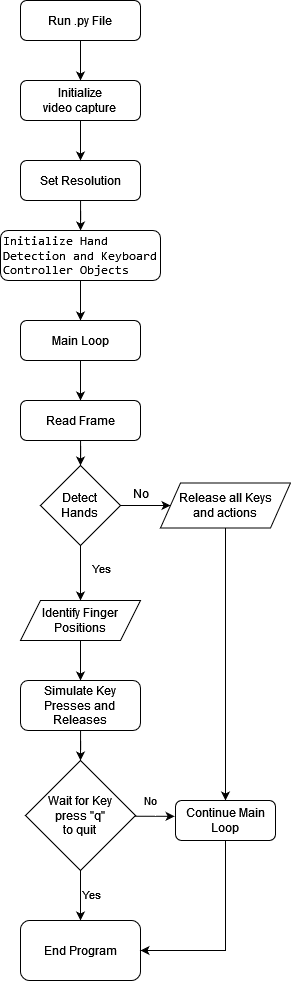

The diagram above was exported from draw.io. Its source (the exported page's mxGraphModel, read from the mxfile embedded in the PNG):
<mxGraphModel dx="1687" dy="920" grid="1" gridSize="10" guides="1" tooltips="1" connect="1" arrows="1" fold="1" page="1" pageScale="1" pageWidth="827" pageHeight="1169" math="0" shadow="0">
  <root>
    <mxCell id="WIyWlLk6GJQsqaUBKTNV-0" />
    <mxCell id="WIyWlLk6GJQsqaUBKTNV-1" parent="WIyWlLk6GJQsqaUBKTNV-0" />
    <mxCell id="gq5gvmMG3-ex8oQVmE9D-9" style="edgeStyle=orthogonalEdgeStyle;rounded=0;orthogonalLoop=1;jettySize=auto;html=1;entryX=0.5;entryY=0;entryDx=0;entryDy=0;" edge="1" parent="WIyWlLk6GJQsqaUBKTNV-1" source="WIyWlLk6GJQsqaUBKTNV-3" target="gq5gvmMG3-ex8oQVmE9D-1">
      <mxGeometry relative="1" as="geometry" />
    </mxCell>
    <mxCell id="WIyWlLk6GJQsqaUBKTNV-3" value="Run .py File" style="rounded=1;whiteSpace=wrap;html=1;fontSize=12;glass=0;strokeWidth=1;shadow=0;" parent="WIyWlLk6GJQsqaUBKTNV-1" vertex="1">
      <mxGeometry x="160" y="40" width="120" height="40" as="geometry" />
    </mxCell>
    <mxCell id="gq5gvmMG3-ex8oQVmE9D-5" value="" style="edgeStyle=orthogonalEdgeStyle;rounded=0;orthogonalLoop=1;jettySize=auto;html=1;" edge="1" parent="WIyWlLk6GJQsqaUBKTNV-1" source="WIyWlLk6GJQsqaUBKTNV-11" target="gq5gvmMG3-ex8oQVmE9D-4">
      <mxGeometry relative="1" as="geometry" />
    </mxCell>
    <mxCell id="WIyWlLk6GJQsqaUBKTNV-11" value="Set Resolution" style="rounded=1;whiteSpace=wrap;html=1;fontSize=12;glass=0;strokeWidth=1;shadow=0;" parent="WIyWlLk6GJQsqaUBKTNV-1" vertex="1">
      <mxGeometry x="160" y="200" width="120" height="40" as="geometry" />
    </mxCell>
    <mxCell id="gq5gvmMG3-ex8oQVmE9D-8" style="edgeStyle=orthogonalEdgeStyle;rounded=0;orthogonalLoop=1;jettySize=auto;html=1;" edge="1" parent="WIyWlLk6GJQsqaUBKTNV-1" source="gq5gvmMG3-ex8oQVmE9D-1" target="WIyWlLk6GJQsqaUBKTNV-11">
      <mxGeometry relative="1" as="geometry" />
    </mxCell>
    <mxCell id="gq5gvmMG3-ex8oQVmE9D-1" value="&lt;br&gt;&lt;div&gt;Initialize&lt;/div&gt;&lt;div&gt;video capture&lt;br&gt;&lt;/div&gt;&lt;div&gt;&lt;br&gt;&lt;/div&gt;" style="rounded=1;whiteSpace=wrap;html=1;" vertex="1" parent="WIyWlLk6GJQsqaUBKTNV-1">
      <mxGeometry x="160" y="120" width="120" height="40" as="geometry" />
    </mxCell>
    <mxCell id="gq5gvmMG3-ex8oQVmE9D-12" style="edgeStyle=orthogonalEdgeStyle;rounded=0;orthogonalLoop=1;jettySize=auto;html=1;entryX=0.5;entryY=0;entryDx=0;entryDy=0;" edge="1" parent="WIyWlLk6GJQsqaUBKTNV-1" source="gq5gvmMG3-ex8oQVmE9D-4" target="gq5gvmMG3-ex8oQVmE9D-10">
      <mxGeometry relative="1" as="geometry" />
    </mxCell>
    <mxCell id="gq5gvmMG3-ex8oQVmE9D-4" value="&lt;br&gt;&lt;div&gt;&lt;br&gt;&lt;div align=&quot;left&quot;&gt;&lt;pre&gt;&lt;font face=&quot;Helvetica&quot;&gt;&lt;code class=&quot;!whitespace-pre hljs language-plaintext&quot;&gt;&lt;br&gt;Initialize Hand&lt;br&gt;Detection and Keyboard&lt;br&gt;Controller Objects &lt;/code&gt;&lt;/font&gt;&lt;/pre&gt;&lt;/div&gt;&lt;font face=&quot;lsdGUdQVdVHo-g7Jlobh&quot;&gt;&lt;br&gt;&lt;/font&gt;&lt;br&gt;&lt;/div&gt;&lt;div&gt;&lt;br&gt;&lt;/div&gt;" style="rounded=1;whiteSpace=wrap;html=1;align=center;" vertex="1" parent="WIyWlLk6GJQsqaUBKTNV-1">
      <mxGeometry x="140" y="270" width="160" height="50" as="geometry" />
    </mxCell>
    <mxCell id="gq5gvmMG3-ex8oQVmE9D-18" style="edgeStyle=orthogonalEdgeStyle;rounded=0;orthogonalLoop=1;jettySize=auto;html=1;entryX=0.5;entryY=0;entryDx=0;entryDy=0;" edge="1" parent="WIyWlLk6GJQsqaUBKTNV-1" source="gq5gvmMG3-ex8oQVmE9D-10" target="gq5gvmMG3-ex8oQVmE9D-13">
      <mxGeometry relative="1" as="geometry" />
    </mxCell>
    <mxCell id="gq5gvmMG3-ex8oQVmE9D-10" value="Main Loop" style="rounded=1;whiteSpace=wrap;html=1;fontSize=12;glass=0;strokeWidth=1;shadow=0;" vertex="1" parent="WIyWlLk6GJQsqaUBKTNV-1">
      <mxGeometry x="160" y="360" width="120" height="40" as="geometry" />
    </mxCell>
    <mxCell id="gq5gvmMG3-ex8oQVmE9D-20" style="edgeStyle=orthogonalEdgeStyle;rounded=0;orthogonalLoop=1;jettySize=auto;html=1;entryX=0.5;entryY=0;entryDx=0;entryDy=0;" edge="1" parent="WIyWlLk6GJQsqaUBKTNV-1" source="gq5gvmMG3-ex8oQVmE9D-13" target="gq5gvmMG3-ex8oQVmE9D-15">
      <mxGeometry relative="1" as="geometry" />
    </mxCell>
    <mxCell id="gq5gvmMG3-ex8oQVmE9D-13" value="Read Frame" style="rounded=1;whiteSpace=wrap;html=1;fontSize=12;glass=0;strokeWidth=1;shadow=0;" vertex="1" parent="WIyWlLk6GJQsqaUBKTNV-1">
      <mxGeometry x="160" y="440" width="120" height="40" as="geometry" />
    </mxCell>
    <mxCell id="gq5gvmMG3-ex8oQVmE9D-21" style="edgeStyle=orthogonalEdgeStyle;rounded=0;orthogonalLoop=1;jettySize=auto;html=1;exitX=1;exitY=0.5;exitDx=0;exitDy=0;" edge="1" parent="WIyWlLk6GJQsqaUBKTNV-1" source="gq5gvmMG3-ex8oQVmE9D-15" target="gq5gvmMG3-ex8oQVmE9D-17">
      <mxGeometry relative="1" as="geometry" />
    </mxCell>
    <mxCell id="gq5gvmMG3-ex8oQVmE9D-22" style="edgeStyle=orthogonalEdgeStyle;rounded=0;orthogonalLoop=1;jettySize=auto;html=1;exitX=0.5;exitY=1;exitDx=0;exitDy=0;entryX=0.5;entryY=0;entryDx=0;entryDy=0;" edge="1" parent="WIyWlLk6GJQsqaUBKTNV-1" source="gq5gvmMG3-ex8oQVmE9D-15" target="gq5gvmMG3-ex8oQVmE9D-16">
      <mxGeometry relative="1" as="geometry" />
    </mxCell>
    <mxCell id="gq5gvmMG3-ex8oQVmE9D-24" value="Yes" style="edgeLabel;html=1;align=center;verticalAlign=middle;resizable=0;points=[];" vertex="1" connectable="0" parent="gq5gvmMG3-ex8oQVmE9D-22">
      <mxGeometry x="-0.1688" y="6" relative="1" as="geometry">
        <mxPoint x="14" as="offset" />
      </mxGeometry>
    </mxCell>
    <mxCell id="gq5gvmMG3-ex8oQVmE9D-15" value="&lt;div&gt;Detect&lt;/div&gt;&lt;div&gt;Hands&lt;br&gt;&lt;/div&gt;" style="rhombus;whiteSpace=wrap;html=1;" vertex="1" parent="WIyWlLk6GJQsqaUBKTNV-1">
      <mxGeometry x="180" y="505" width="80" height="80" as="geometry" />
    </mxCell>
    <mxCell id="gq5gvmMG3-ex8oQVmE9D-28" style="edgeStyle=orthogonalEdgeStyle;rounded=0;orthogonalLoop=1;jettySize=auto;html=1;entryX=0.5;entryY=0;entryDx=0;entryDy=0;" edge="1" parent="WIyWlLk6GJQsqaUBKTNV-1" source="gq5gvmMG3-ex8oQVmE9D-16" target="gq5gvmMG3-ex8oQVmE9D-25">
      <mxGeometry relative="1" as="geometry" />
    </mxCell>
    <mxCell id="gq5gvmMG3-ex8oQVmE9D-16" value="&lt;div&gt;Identify Finger&lt;/div&gt;&lt;div&gt;Positions&lt;br&gt;&lt;/div&gt;" style="shape=parallelogram;perimeter=parallelogramPerimeter;whiteSpace=wrap;html=1;fixedSize=1;" vertex="1" parent="WIyWlLk6GJQsqaUBKTNV-1">
      <mxGeometry x="160" y="640" width="120" height="40" as="geometry" />
    </mxCell>
    <mxCell id="gq5gvmMG3-ex8oQVmE9D-35" style="edgeStyle=orthogonalEdgeStyle;rounded=0;orthogonalLoop=1;jettySize=auto;html=1;entryX=0.5;entryY=0;entryDx=0;entryDy=0;" edge="1" parent="WIyWlLk6GJQsqaUBKTNV-1" source="gq5gvmMG3-ex8oQVmE9D-17" target="gq5gvmMG3-ex8oQVmE9D-32">
      <mxGeometry relative="1" as="geometry" />
    </mxCell>
    <mxCell id="gq5gvmMG3-ex8oQVmE9D-17" value="&lt;div&gt;Release all Keys&lt;/div&gt;&lt;div&gt;and actions&lt;br&gt;&lt;/div&gt;" style="shape=parallelogram;perimeter=parallelogramPerimeter;whiteSpace=wrap;html=1;fixedSize=1;" vertex="1" parent="WIyWlLk6GJQsqaUBKTNV-1">
      <mxGeometry x="300" y="522.5" width="130" height="45" as="geometry" />
    </mxCell>
    <mxCell id="gq5gvmMG3-ex8oQVmE9D-23" value="No" style="text;html=1;align=center;verticalAlign=middle;resizable=0;points=[];autosize=1;strokeColor=none;fillColor=none;" vertex="1" parent="WIyWlLk6GJQsqaUBKTNV-1">
      <mxGeometry x="260" y="518" width="40" height="30" as="geometry" />
    </mxCell>
    <mxCell id="gq5gvmMG3-ex8oQVmE9D-29" style="edgeStyle=orthogonalEdgeStyle;rounded=0;orthogonalLoop=1;jettySize=auto;html=1;entryX=0.5;entryY=0;entryDx=0;entryDy=0;" edge="1" parent="WIyWlLk6GJQsqaUBKTNV-1" source="gq5gvmMG3-ex8oQVmE9D-25" target="gq5gvmMG3-ex8oQVmE9D-26">
      <mxGeometry relative="1" as="geometry" />
    </mxCell>
    <mxCell id="gq5gvmMG3-ex8oQVmE9D-25" value="&lt;div&gt;Simulate Key &lt;br&gt;&lt;/div&gt;&lt;div&gt;Presses and &lt;br&gt;Releases&lt;br&gt;&lt;/div&gt;" style="rounded=1;whiteSpace=wrap;html=1;" vertex="1" parent="WIyWlLk6GJQsqaUBKTNV-1">
      <mxGeometry x="160" y="720" width="120" height="50" as="geometry" />
    </mxCell>
    <mxCell id="gq5gvmMG3-ex8oQVmE9D-30" style="edgeStyle=orthogonalEdgeStyle;rounded=0;orthogonalLoop=1;jettySize=auto;html=1;entryX=0.5;entryY=0;entryDx=0;entryDy=0;" edge="1" parent="WIyWlLk6GJQsqaUBKTNV-1" source="gq5gvmMG3-ex8oQVmE9D-26" target="gq5gvmMG3-ex8oQVmE9D-27">
      <mxGeometry relative="1" as="geometry" />
    </mxCell>
    <mxCell id="gq5gvmMG3-ex8oQVmE9D-31" value="Yes" style="edgeLabel;html=1;align=center;verticalAlign=middle;resizable=0;points=[];" vertex="1" connectable="0" parent="gq5gvmMG3-ex8oQVmE9D-30">
      <mxGeometry x="-0.0571" y="-1" relative="1" as="geometry">
        <mxPoint x="11" as="offset" />
      </mxGeometry>
    </mxCell>
    <mxCell id="gq5gvmMG3-ex8oQVmE9D-26" value="&lt;div&gt;Wait for Key&lt;/div&gt;&lt;div&gt;press &quot;q&quot;&lt;/div&gt;&lt;div&gt;to quit&lt;br&gt;&lt;/div&gt;" style="rhombus;whiteSpace=wrap;html=1;" vertex="1" parent="WIyWlLk6GJQsqaUBKTNV-1">
      <mxGeometry x="165" y="800" width="110" height="110" as="geometry" />
    </mxCell>
    <mxCell id="gq5gvmMG3-ex8oQVmE9D-27" value="End Program" style="rounded=1;whiteSpace=wrap;html=1;" vertex="1" parent="WIyWlLk6GJQsqaUBKTNV-1">
      <mxGeometry x="160" y="960" width="120" height="60" as="geometry" />
    </mxCell>
    <mxCell id="gq5gvmMG3-ex8oQVmE9D-36" style="edgeStyle=orthogonalEdgeStyle;rounded=0;orthogonalLoop=1;jettySize=auto;html=1;entryX=1;entryY=0.5;entryDx=0;entryDy=0;exitX=0.5;exitY=1;exitDx=0;exitDy=0;" edge="1" parent="WIyWlLk6GJQsqaUBKTNV-1" source="gq5gvmMG3-ex8oQVmE9D-32" target="gq5gvmMG3-ex8oQVmE9D-27">
      <mxGeometry relative="1" as="geometry">
        <mxPoint x="365" y="990" as="targetPoint" />
      </mxGeometry>
    </mxCell>
    <mxCell id="gq5gvmMG3-ex8oQVmE9D-32" value="&lt;div&gt;Continue Main&lt;/div&gt;&lt;div&gt;Loop&lt;br&gt;&lt;/div&gt;" style="rounded=1;whiteSpace=wrap;html=1;" vertex="1" parent="WIyWlLk6GJQsqaUBKTNV-1">
      <mxGeometry x="315" y="840" width="100" height="40" as="geometry" />
    </mxCell>
    <mxCell id="gq5gvmMG3-ex8oQVmE9D-33" style="edgeStyle=orthogonalEdgeStyle;rounded=0;orthogonalLoop=1;jettySize=auto;html=1;entryX=-0.009;entryY=0.396;entryDx=0;entryDy=0;entryPerimeter=0;" edge="1" parent="WIyWlLk6GJQsqaUBKTNV-1" source="gq5gvmMG3-ex8oQVmE9D-26" target="gq5gvmMG3-ex8oQVmE9D-32">
      <mxGeometry relative="1" as="geometry">
        <Array as="points">
          <mxPoint x="295" y="855" />
        </Array>
      </mxGeometry>
    </mxCell>
    <mxCell id="gq5gvmMG3-ex8oQVmE9D-34" value="No" style="edgeLabel;html=1;align=center;verticalAlign=middle;resizable=0;points=[];" vertex="1" connectable="0" parent="gq5gvmMG3-ex8oQVmE9D-33">
      <mxGeometry x="-0.2295" y="5" relative="1" as="geometry">
        <mxPoint y="-11" as="offset" />
      </mxGeometry>
    </mxCell>
  </root>
</mxGraphModel>